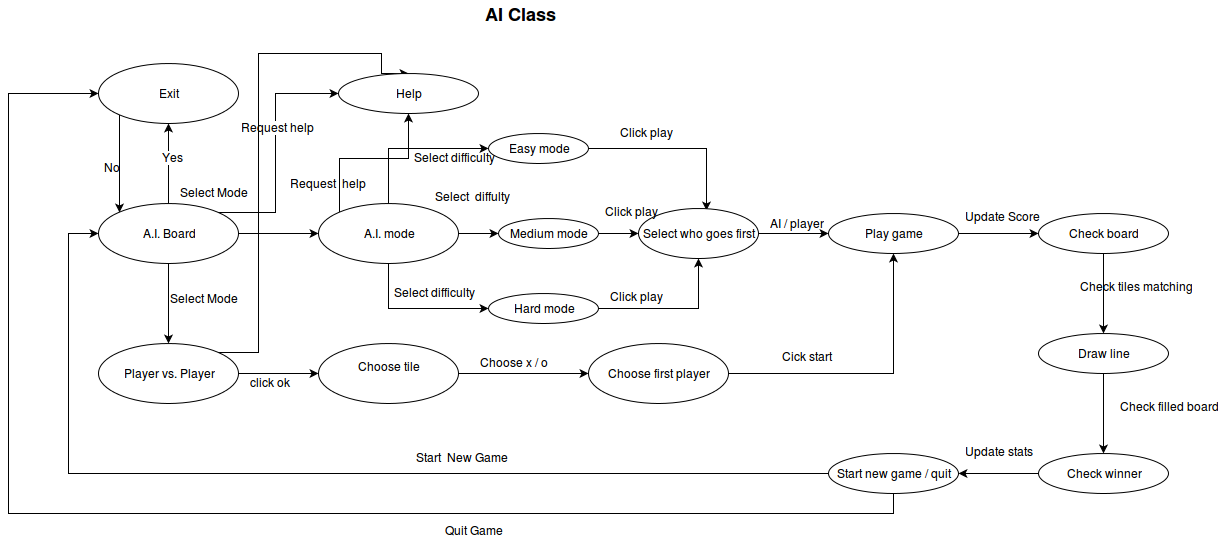

The diagram above was exported from draw.io. Its source (the exported page's mxGraphModel, read from the mxfile embedded in the PNG):
<mxGraphModel dx="1049" dy="1712" grid="1" gridSize="10" guides="1" tooltips="1" connect="1" arrows="1" fold="1" page="1" pageScale="1" pageWidth="826" pageHeight="1169" background="#ffffff" math="0" shadow="0">
  <root>
    <mxCell id="0" />
    <mxCell id="1" parent="0" />
    <mxCell id="10" value="" style="edgeStyle=orthogonalEdgeStyle;rounded=0;html=1;jettySize=auto;orthogonalLoop=1;" edge="1" parent="1" source="2" target="9">
      <mxGeometry relative="1" as="geometry" />
    </mxCell>
    <mxCell id="12" value="" style="edgeStyle=orthogonalEdgeStyle;rounded=0;html=1;jettySize=auto;orthogonalLoop=1;" edge="1" parent="1" source="2" target="11">
      <mxGeometry relative="1" as="geometry" />
    </mxCell>
    <mxCell id="35" value="" style="edgeStyle=orthogonalEdgeStyle;rounded=0;html=1;jettySize=auto;orthogonalLoop=1;" edge="1" parent="1" source="2" target="34">
      <mxGeometry relative="1" as="geometry" />
    </mxCell>
    <mxCell id="68" value="Yes" style="text;html=1;resizable=0;points=[];align=center;verticalAlign=middle;labelBackgroundColor=#ffffff;" vertex="1" connectable="0" parent="35">
      <mxGeometry x="0.175" y="-4" relative="1" as="geometry">
        <mxPoint as="offset" />
      </mxGeometry>
    </mxCell>
    <mxCell id="37" style="edgeStyle=orthogonalEdgeStyle;rounded=0;html=1;exitX=1;exitY=0;jettySize=auto;orthogonalLoop=1;entryX=0;entryY=0.5;" edge="1" parent="1" source="2" target="38">
      <mxGeometry relative="1" as="geometry">
        <mxPoint x="340" y="30" as="targetPoint" />
        <Array as="points">
          <mxPoint x="307" y="119" />
          <mxPoint x="307" />
        </Array>
      </mxGeometry>
    </mxCell>
    <mxCell id="73" value="Request help" style="text;html=1;resizable=0;points=[];align=center;verticalAlign=middle;labelBackgroundColor=#ffffff;" vertex="1" connectable="0" parent="37">
      <mxGeometry x="0.2" y="-2" relative="1" as="geometry">
        <mxPoint as="offset" />
      </mxGeometry>
    </mxCell>
    <mxCell id="2" value="A.I. Board&lt;br&gt;" style="ellipse;whiteSpace=wrap;html=1;" vertex="1" parent="1">
      <mxGeometry x="130" y="110" width="140" height="60" as="geometry" />
    </mxCell>
    <mxCell id="43" style="edgeStyle=orthogonalEdgeStyle;rounded=0;html=1;exitX=0;exitY=1;entryX=0;entryY=0;jettySize=auto;orthogonalLoop=1;" edge="1" parent="1" source="34" target="2">
      <mxGeometry relative="1" as="geometry" />
    </mxCell>
    <mxCell id="34" value="Exit" style="ellipse;whiteSpace=wrap;html=1;" vertex="1" parent="1">
      <mxGeometry x="130" y="-30" width="140" height="60" as="geometry" />
    </mxCell>
    <mxCell id="21" value="" style="edgeStyle=orthogonalEdgeStyle;rounded=0;html=1;jettySize=auto;orthogonalLoop=1;" edge="1" parent="1" source="11" target="20">
      <mxGeometry relative="1" as="geometry" />
    </mxCell>
    <mxCell id="39" style="edgeStyle=orthogonalEdgeStyle;rounded=0;html=1;exitX=1;exitY=0;entryX=0.5;entryY=0;jettySize=auto;orthogonalLoop=1;" edge="1" parent="1" source="11" target="38">
      <mxGeometry relative="1" as="geometry">
        <Array as="points">
          <mxPoint x="290" y="259" />
          <mxPoint x="290" y="-40" />
          <mxPoint x="413" y="-40" />
        </Array>
      </mxGeometry>
    </mxCell>
    <mxCell id="11" value="Player vs. Player&lt;br&gt;" style="ellipse;whiteSpace=wrap;html=1;" vertex="1" parent="1">
      <mxGeometry x="130" y="250" width="140" height="60" as="geometry" />
    </mxCell>
    <mxCell id="23" value="" style="edgeStyle=orthogonalEdgeStyle;rounded=0;html=1;jettySize=auto;orthogonalLoop=1;" edge="1" parent="1" source="20" target="22">
      <mxGeometry relative="1" as="geometry" />
    </mxCell>
    <mxCell id="20" value="Choose tile&lt;br&gt;&lt;br&gt;" style="ellipse;whiteSpace=wrap;html=1;" vertex="1" parent="1">
      <mxGeometry x="350" y="250" width="140" height="60" as="geometry" />
    </mxCell>
    <mxCell id="24" style="edgeStyle=orthogonalEdgeStyle;rounded=0;html=1;exitX=1;exitY=0.5;entryX=0.5;entryY=1;jettySize=auto;orthogonalLoop=1;" edge="1" parent="1" source="22" target="8">
      <mxGeometry relative="1" as="geometry" />
    </mxCell>
    <mxCell id="22" value="Choose first player&lt;br&gt;" style="ellipse;whiteSpace=wrap;html=1;" vertex="1" parent="1">
      <mxGeometry x="620" y="250" width="140" height="60" as="geometry" />
    </mxCell>
    <mxCell id="13" style="edgeStyle=orthogonalEdgeStyle;rounded=0;html=1;exitX=0.5;exitY=1;entryX=0;entryY=0.5;jettySize=auto;orthogonalLoop=1;" edge="1" parent="1" source="9" target="6">
      <mxGeometry relative="1" as="geometry" />
    </mxCell>
    <mxCell id="14" style="edgeStyle=orthogonalEdgeStyle;rounded=0;html=1;exitX=1;exitY=0.5;entryX=0;entryY=0.5;jettySize=auto;orthogonalLoop=1;" edge="1" parent="1" source="9" target="7">
      <mxGeometry relative="1" as="geometry" />
    </mxCell>
    <mxCell id="15" style="edgeStyle=orthogonalEdgeStyle;rounded=0;html=1;exitX=0.5;exitY=0;entryX=0;entryY=0.5;jettySize=auto;orthogonalLoop=1;" edge="1" parent="1" source="9" target="4">
      <mxGeometry relative="1" as="geometry" />
    </mxCell>
    <mxCell id="42" style="edgeStyle=orthogonalEdgeStyle;rounded=0;html=1;exitX=0;exitY=0;entryX=0.5;entryY=1;jettySize=auto;orthogonalLoop=1;" edge="1" parent="1" source="9" target="38">
      <mxGeometry relative="1" as="geometry" />
    </mxCell>
    <mxCell id="9" value="A.I. mode&lt;br&gt;" style="ellipse;whiteSpace=wrap;html=1;" vertex="1" parent="1">
      <mxGeometry x="350" y="110" width="140" height="60" as="geometry" />
    </mxCell>
    <mxCell id="16" style="edgeStyle=orthogonalEdgeStyle;rounded=0;html=1;exitX=1;exitY=0.5;entryX=0.567;entryY=0.038;entryPerimeter=0;jettySize=auto;orthogonalLoop=1;" edge="1" parent="1" source="4" target="5">
      <mxGeometry relative="1" as="geometry" />
    </mxCell>
    <mxCell id="4" value="Easy mode &lt;br&gt;" style="ellipse;whiteSpace=wrap;html=1;" vertex="1" parent="1">
      <mxGeometry x="520" y="40" width="100" height="30" as="geometry" />
    </mxCell>
    <mxCell id="19" style="edgeStyle=orthogonalEdgeStyle;rounded=0;html=1;exitX=1;exitY=0.5;jettySize=auto;orthogonalLoop=1;" edge="1" parent="1" source="5" target="8">
      <mxGeometry relative="1" as="geometry" />
    </mxCell>
    <mxCell id="5" value="Select who goes first&lt;br&gt;" style="ellipse;whiteSpace=wrap;html=1;" vertex="1" parent="1">
      <mxGeometry x="670" y="115" width="120" height="50" as="geometry" />
    </mxCell>
    <mxCell id="18" style="edgeStyle=orthogonalEdgeStyle;rounded=0;html=1;exitX=1;exitY=0.5;entryX=0.5;entryY=1;jettySize=auto;orthogonalLoop=1;" edge="1" parent="1" source="6" target="5">
      <mxGeometry relative="1" as="geometry" />
    </mxCell>
    <mxCell id="6" value="Hard mode &lt;br&gt;" style="ellipse;whiteSpace=wrap;html=1;" vertex="1" parent="1">
      <mxGeometry x="520" y="200" width="110" height="30" as="geometry" />
    </mxCell>
    <mxCell id="17" style="edgeStyle=orthogonalEdgeStyle;rounded=0;html=1;exitX=1;exitY=0.5;jettySize=auto;orthogonalLoop=1;" edge="1" parent="1" source="7" target="5">
      <mxGeometry relative="1" as="geometry" />
    </mxCell>
    <mxCell id="7" value="Medium mode &lt;br&gt;" style="ellipse;whiteSpace=wrap;html=1;" vertex="1" parent="1">
      <mxGeometry x="530" y="125" width="100" height="30" as="geometry" />
    </mxCell>
    <mxCell id="26" value="" style="edgeStyle=orthogonalEdgeStyle;rounded=0;html=1;jettySize=auto;orthogonalLoop=1;" edge="1" parent="1" source="8" target="25">
      <mxGeometry relative="1" as="geometry" />
    </mxCell>
    <mxCell id="8" value="Play game&lt;br&gt;" style="ellipse;whiteSpace=wrap;html=1;" vertex="1" parent="1">
      <mxGeometry x="860" y="120" width="130" height="40" as="geometry" />
    </mxCell>
    <mxCell id="28" value="" style="edgeStyle=orthogonalEdgeStyle;rounded=0;html=1;jettySize=auto;orthogonalLoop=1;" edge="1" parent="1" source="25" target="27">
      <mxGeometry relative="1" as="geometry" />
    </mxCell>
    <mxCell id="25" value="Check board&lt;br&gt;" style="ellipse;whiteSpace=wrap;html=1;" vertex="1" parent="1">
      <mxGeometry x="1070" y="120" width="130" height="40" as="geometry" />
    </mxCell>
    <mxCell id="30" value="" style="edgeStyle=orthogonalEdgeStyle;rounded=0;html=1;jettySize=auto;orthogonalLoop=1;" edge="1" parent="1" source="27" target="29">
      <mxGeometry relative="1" as="geometry" />
    </mxCell>
    <mxCell id="27" value="Draw line &lt;br&gt;" style="ellipse;whiteSpace=wrap;html=1;" vertex="1" parent="1">
      <mxGeometry x="1070" y="240" width="130" height="40" as="geometry" />
    </mxCell>
    <mxCell id="32" value="" style="edgeStyle=orthogonalEdgeStyle;rounded=0;html=1;jettySize=auto;orthogonalLoop=1;" edge="1" parent="1" source="29" target="31">
      <mxGeometry relative="1" as="geometry" />
    </mxCell>
    <mxCell id="29" value="Check winner&lt;br&gt;" style="ellipse;whiteSpace=wrap;html=1;" vertex="1" parent="1">
      <mxGeometry x="1070" y="360" width="130" height="40" as="geometry" />
    </mxCell>
    <mxCell id="33" style="edgeStyle=orthogonalEdgeStyle;rounded=0;html=1;exitX=0;exitY=0.5;jettySize=auto;orthogonalLoop=1;entryX=0;entryY=0.5;" edge="1" parent="1" source="31" target="2">
      <mxGeometry relative="1" as="geometry">
        <mxPoint x="28" y="140" as="targetPoint" />
        <Array as="points">
          <mxPoint x="100" y="380" />
          <mxPoint x="100" y="140" />
        </Array>
      </mxGeometry>
    </mxCell>
    <mxCell id="36" style="edgeStyle=orthogonalEdgeStyle;rounded=0;html=1;exitX=0.5;exitY=1;entryX=0;entryY=0.5;jettySize=auto;orthogonalLoop=1;" edge="1" parent="1" source="31" target="34">
      <mxGeometry relative="1" as="geometry">
        <Array as="points">
          <mxPoint x="925" y="420" />
          <mxPoint x="40" y="420" />
          <mxPoint x="40" />
        </Array>
      </mxGeometry>
    </mxCell>
    <mxCell id="31" value="Start new game / quit&lt;br&gt;" style="ellipse;whiteSpace=wrap;html=1;" vertex="1" parent="1">
      <mxGeometry x="860" y="360" width="130" height="40" as="geometry" />
    </mxCell>
    <mxCell id="38" value="Help" style="ellipse;whiteSpace=wrap;html=1;" vertex="1" parent="1">
      <mxGeometry x="370" y="-20" width="140" height="40" as="geometry" />
    </mxCell>
    <mxCell id="45" value="Select Mode&lt;br&gt;" style="text;html=1;resizable=0;points=[];autosize=1;align=left;verticalAlign=top;spacingTop=-4;" vertex="1" parent="1">
      <mxGeometry x="210" y="90" width="80" height="20" as="geometry" />
    </mxCell>
    <mxCell id="47" value="Select Mode&lt;br&gt;" style="text;html=1;resizable=0;points=[];autosize=1;align=left;verticalAlign=top;spacingTop=-4;" vertex="1" parent="1">
      <mxGeometry x="200" y="196" width="80" height="20" as="geometry" />
    </mxCell>
    <mxCell id="48" value="Select difficulty&lt;br&gt;" style="text;html=1;resizable=0;points=[];autosize=1;align=left;verticalAlign=top;spacingTop=-4;" vertex="1" parent="1">
      <mxGeometry x="444" y="55" width="100" height="20" as="geometry" />
    </mxCell>
    <mxCell id="49" value="Select difficulty&lt;br&gt;" style="text;html=1;resizable=0;points=[];autosize=1;align=left;verticalAlign=top;spacingTop=-4;" vertex="1" parent="1">
      <mxGeometry x="424" y="190" width="100" height="20" as="geometry" />
    </mxCell>
    <mxCell id="50" value="Select&amp;nbsp; diffulty&lt;br&gt;" style="text;html=1;" vertex="1" parent="1">
      <mxGeometry x="465" y="90" width="50" height="30" as="geometry" />
    </mxCell>
    <mxCell id="51" value="Click play&lt;br&gt;" style="text;html=1;resizable=0;points=[];autosize=1;align=left;verticalAlign=top;spacingTop=-4;rotation=0;" vertex="1" parent="1">
      <mxGeometry x="650" y="30" width="70" height="20" as="geometry" />
    </mxCell>
    <mxCell id="53" value="Click play&lt;br&gt;" style="text;html=1;resizable=0;points=[];autosize=1;align=left;verticalAlign=top;spacingTop=-4;" vertex="1" parent="1">
      <mxGeometry x="640" y="194" width="70" height="20" as="geometry" />
    </mxCell>
    <mxCell id="54" value="Click play&lt;br&gt;" style="text;html=1;" vertex="1" parent="1">
      <mxGeometry x="635" y="105" width="50" height="30" as="geometry" />
    </mxCell>
    <mxCell id="55" value="AI / player&lt;br&gt;" style="text;html=1;resizable=0;points=[];autosize=1;align=left;verticalAlign=top;spacingTop=-4;" vertex="1" parent="1">
      <mxGeometry x="800" y="121" width="70" height="20" as="geometry" />
    </mxCell>
    <mxCell id="59" value="Check tiles matching&lt;br&gt;" style="text;html=1;" vertex="1" parent="1">
      <mxGeometry x="1110" y="180" width="50" height="30" as="geometry" />
    </mxCell>
    <mxCell id="60" value="Update stats &lt;br&gt;" style="text;html=1;" vertex="1" parent="1">
      <mxGeometry x="995" y="345" width="50" height="30" as="geometry" />
    </mxCell>
    <mxCell id="61" value="Check filled board&lt;br&gt;" style="text;html=1;" vertex="1" parent="1">
      <mxGeometry x="1150" y="300" width="50" height="30" as="geometry" />
    </mxCell>
    <mxCell id="63" value="Update Score&lt;br&gt;" style="text;html=1;" vertex="1" parent="1">
      <mxGeometry x="995" y="110" width="50" height="30" as="geometry" />
    </mxCell>
    <mxCell id="64" value="Quit Game&lt;br&gt;" style="text;html=1;resizable=0;points=[];autosize=1;align=left;verticalAlign=top;spacingTop=-4;" vertex="1" parent="1">
      <mxGeometry x="475" y="428" width="70" height="20" as="geometry" />
    </mxCell>
    <mxCell id="65" value="Start&amp;nbsp; New Game&lt;br&gt;" style="text;html=1;resizable=0;points=[];autosize=1;align=left;verticalAlign=top;spacingTop=-4;" vertex="1" parent="1">
      <mxGeometry x="446" y="355" width="110" height="20" as="geometry" />
    </mxCell>
    <mxCell id="67" value="No" style="text;html=1;resizable=0;points=[];autosize=1;align=left;verticalAlign=top;spacingTop=-4;" vertex="1" parent="1">
      <mxGeometry x="134" y="65" width="30" height="20" as="geometry" />
    </mxCell>
    <mxCell id="69" value="click ok&lt;br&gt;" style="text;html=1;resizable=0;points=[];autosize=1;align=left;verticalAlign=top;spacingTop=-4;" vertex="1" parent="1">
      <mxGeometry x="280" y="280" width="60" height="20" as="geometry" />
    </mxCell>
    <mxCell id="70" value="Choose x / o&lt;br&gt;" style="text;html=1;resizable=0;points=[];autosize=1;align=left;verticalAlign=top;spacingTop=-4;" vertex="1" parent="1">
      <mxGeometry x="510" y="260" width="80" height="20" as="geometry" />
    </mxCell>
    <mxCell id="72" value="Cick start&lt;br&gt;" style="text;html=1;resizable=0;points=[];autosize=1;align=left;verticalAlign=top;spacingTop=-4;" vertex="1" parent="1">
      <mxGeometry x="812" y="254" width="70" height="20" as="geometry" />
    </mxCell>
    <mxCell id="75" value="Request&amp;nbsp; help&lt;br&gt;" style="text;html=1;resizable=0;points=[];autosize=1;align=left;verticalAlign=top;spacingTop=-4;" vertex="1" parent="1">
      <mxGeometry x="320" y="81" width="90" height="20" as="geometry" />
    </mxCell>
    <mxCell id="76" value="&lt;font style=&quot;font-size: 18px&quot;&gt;&lt;b&gt;AI Class&lt;/b&gt;&lt;/font&gt;&lt;br&gt;" style="text;html=1;resizable=0;points=[];autosize=1;align=left;verticalAlign=top;spacingTop=-4;" vertex="1" parent="1">
      <mxGeometry x="515" y="-92" width="90" height="20" as="geometry" />
    </mxCell>
  </root>
</mxGraphModel>